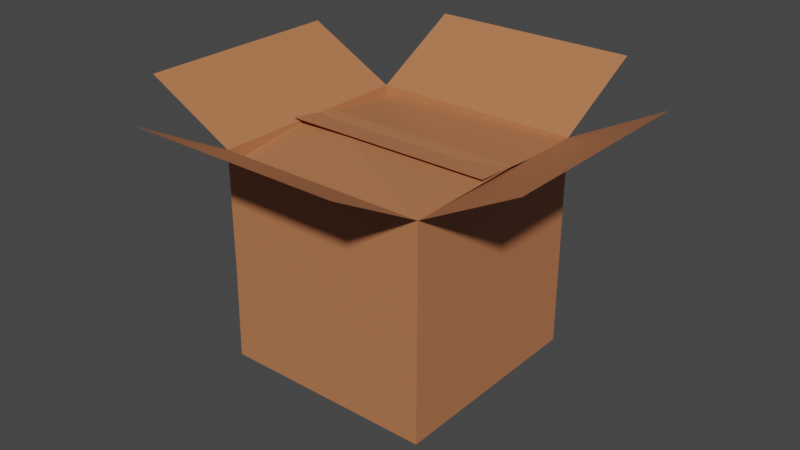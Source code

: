 # Source: Box.blend  (saved by Blender 3.5.10; exported with 4.5.12 LTS)
import bpy
from mathutils import Matrix  # noqa: F401  (used for matrix-valued properties, if any)

bpy.ops.wm.read_factory_settings(use_empty=True)
scene = bpy.context.scene
scene.name = 'Scene'

# ---- materials (node trees are filled in below, after node groups)
mat_material = bpy.data.materials.new('Material')
mat_material.alpha_threshold = 0.0
mat_material.use_transparent_shadow = False
mat_material.line_color = (0.0, 0.0, 0.0, 1.0)

# ---- material node trees
mat_material.use_nodes = True; mat_material.node_tree.nodes.clear()
_N = mat_material.node_tree.nodes; _L = mat_material.node_tree.links
n0 = _N.new('ShaderNodeOutputMaterial'); n0.name = 'Material Output'; n0.location = (300, 300)
n1 = _N.new('ShaderNodeBsdfPrincipled'); n1.name = 'Principled BSDF'; n1.location = (10, 300)
n1.distribution = 'GGX'
n1.subsurface_method = 'RANDOM_WALK_SKIN'
n1.inputs[0].default_value = (0.503, 0.1887, 0.08099, 1.0)
n1.inputs[2].default_value = 0.4
n1.inputs[3].default_value = 1.45
n1.inputs[27].default_value = (0.0, 0.0, 0.0, 1.0)
n1.inputs[28].default_value = 1.0
_L.new(n1.outputs[0], n0.inputs[0])
n0.is_active_output = True

# ---- world
world_world = bpy.data.worlds.new('World'); scene.world = world_world
world_world.use_nodes = True; world_world.node_tree.nodes.clear()
_N = world_world.node_tree.nodes; _L = world_world.node_tree.links
n0 = _N.new('ShaderNodeOutputWorld'); n0.name = 'World Output'; n0.location = (300, 300)
n1 = _N.new('ShaderNodeBackground'); n1.name = 'Background'; n1.location = (10, 300)
n1.inputs[0].default_value = (0.05088, 0.05088, 0.05088, 1.0)
_L.new(n1.outputs[0], n0.inputs[0])
n0.is_active_output = True
world_world.color = (0.05088, 0.05088, 0.05088)
world_world.use_sun_shadow = False
world_world.sun_shadow_jitter_overblur = 0.0

# ---- meshes
me_cube = bpy.data.meshes.new('Cube')
me_cube.from_pydata([(-1.0, -1.0, -1.0), (-0.9691, -0.9948, 0.8761), (-1.0, 1.0, -1.0), (-0.984, 0.9861, 0.8991), (1.0, -1.0, -1.0), (1.0, -0.9948, 0.981), (1.0, 1.0, -1.0), (1.0, 0.9861, 0.9536), (0.1117, 0.8793, 0.8866), (0.1117, -0.8863, 0.8866), (0.02161, 0.8865, 0.8828), (0.02161, -0.8801, 0.8828), (-1.004, 0.1957, 1.009), (-1.004, -0.2016, 1.034), (1.004, 0.1957, 1.009), (1.004, -0.2016, 1.034)], [], [(0, 1, 3, 2), (2, 3, 7, 6), (6, 7, 5, 4), (4, 5, 1, 0), (2, 6, 4, 0), (1, 3, 10, 11), (3, 7, 15, 13), (5, 7, 8, 9), (5, 1, 12, 14)])
_uv = me_cube.uv_layers.new(name='UVMap')
_uv.uv.foreach_set('vector', [0.375, 0.0, 0.625, 0.0, 0.625, 0.25, 0.375, 0.25, 0.375, 0.25, 0.625, 0.25, 0.625, 0.5, 0.375, 0.5, 0.375, 0.5, 0.625, 0.5, 0.625, 0.75, 0.375, 0.75, 0.375, 0.75, 0.625, 0.75, 0.625, 1.0, 0.375, 1.0, 0.125, 0.5, 0.375, 0.5, 0.375, 0.75, 0.125, 0.75, 0.625, 0.0, 0.625, 0.25, 0.625, 0.25, 0.625, 0.0, 0.625, 0.25, 0.625, 0.5, 0.625, 0.5, 0.625, 0.25, 0.625, 0.75, 0.625, 0.5, 0.625, 0.5, 0.625, 0.75, 0.625, 0.75, 0.625, 1.0, 0.625, 1.0, 0.625, 0.75])
me_cube.materials.append(mat_material)
me_cube.update()
me_cube_001 = bpy.data.meshes.new('Cube.001')
me_cube_001.from_pydata([(-0.9817, -1.0, -1.0), (-0.9817, -1.0, 1.0), (-0.9817, 1.0, -1.0), (-0.9817, 1.0, 1.0), (1.018, -1.0, -1.0), (1.018, -1.0, 1.0), (1.018, 1.0, -1.0), (1.018, 1.0, 1.0), (1.89, 1.004, 1.457), (1.89, -1.004, 1.457), (-1.854, 1.004, 1.457), (-1.854, -1.004, 1.457), (-0.9853, -1.891, 1.488), (-0.9853, 1.891, 1.488), (1.022, -1.891, 1.488), (1.022, 1.891, 1.488)], [], [(0, 1, 3, 2), (2, 3, 7, 6), (6, 7, 5, 4), (4, 5, 1, 0), (2, 6, 4, 0), (1, 3, 10, 11), (3, 7, 15, 13), (5, 7, 8, 9), (5, 1, 12, 14)])
_uv = me_cube_001.uv_layers.new(name='UVMap')
_uv.uv.foreach_set('vector', [0.375, 0.0, 0.625, 0.0, 0.625, 0.25, 0.375, 0.25, 0.375, 0.25, 0.625, 0.25, 0.625, 0.5, 0.375, 0.5, 0.375, 0.5, 0.625, 0.5, 0.625, 0.75, 0.375, 0.75, 0.375, 0.75, 0.625, 0.75, 0.625, 1.0, 0.375, 1.0, 0.125, 0.5, 0.375, 0.5, 0.375, 0.75, 0.125, 0.75, 0.625, 0.0, 0.625, 0.25, 0.625, 0.25, 0.625, 0.0, 0.625, 0.25, 0.625, 0.5, 0.625, 0.5, 0.625, 0.25, 0.625, 0.75, 0.625, 0.5, 0.625, 0.5, 0.625, 0.75, 0.625, 0.75, 0.625, 1.0, 0.625, 1.0, 0.625, 0.75])
me_cube_001.materials.append(mat_material)
me_cube_001.update()

# ---- objects
ob_closedbox = bpy.data.objects.new('ClosedBox', me_cube)
ob_openbox = bpy.data.objects.new('OpenBox', me_cube_001)

# ---- transforms, parenting, visibility, modifiers, constraints
ob_closedbox.location = (0.0, 0.0, 0.0)
ob_openbox.location = (0.0, 0.0, 0.0)

# ---- collection membership
scene.collection.objects.link(ob_closedbox)
scene.collection.objects.link(ob_openbox)

# ---- scene / render settings (as saved in the file)
scene.frame_start = 1; scene.frame_end = 250; scene.frame_set(1)
scene.render.engine = 'BLENDER_EEVEE_NEXT'
scene.cycles.sampling_pattern = 'TABULATED_SOBOL'
scene.view_settings.view_transform = 'Filmic'
bpy.context.view_layer.update()

# ---- added for rendering (the .blend has no active camera and no usable light): camera, sun
cam_auto = bpy.data.cameras.new('AutoCamera')
cam_auto.lens = 50.0
cam_auto.sensor_width = 36.0
cam_auto.clip_end = 1000.0
ob_auto_camera = bpy.data.objects.new('AutoCamera', cam_auto)
scene.collection.objects.link(ob_auto_camera)
ob_auto_camera.location = (5.45364, -6.52244, 4.59244)
ob_auto_camera.rotation_euler = (1.09748, -7.21219e-08, 0.694738)
scene.camera = ob_auto_camera
light_auto_sun = bpy.data.lights.new('AutoSun', 'SUN')
light_auto_sun.energy = 3.0
light_auto_sun.angle = 0.0523599
ob_auto_sun = bpy.data.objects.new('AutoSun', light_auto_sun)
scene.collection.objects.link(ob_auto_sun)
ob_auto_sun.rotation_euler = (0.872665, 0.174533, 0.523599)
bpy.context.view_layer.update()
